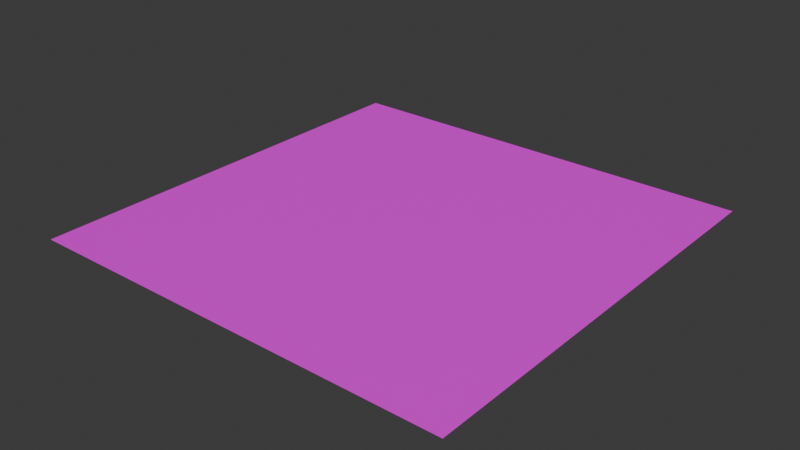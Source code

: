 # Source: Field.blend  (saved by Blender 5.1.30; exported with 4.5.12 LTS)
import bpy
from mathutils import Matrix  # noqa: F401  (used for matrix-valued properties, if any)

bpy.ops.wm.read_factory_settings(use_empty=True)
scene = bpy.context.scene
scene.name = 'Scene'

# ---- collections
col_collection = bpy.data.collections.new('Collection'); scene.collection.children.link(col_collection)

# ---- images (referenced by path relative to the original .blend; pixels are not part of the script)
import os
ASSET_DIR = os.environ.get("B2B_ASSET_DIR", "")  # directory of the original .blend (textures are referenced by path, not embedded)
HERE = os.path.dirname(os.path.abspath(__file__))  # packed textures are extracted next to this script under _unpacked/

def load_image(name, relpath, width, height, colorspace="sRGB"):
    """Load a texture the original file referenced (path relative to the .blend, or extracted next to this script)."""
    p = next((c for c in (os.path.join(HERE, relpath), os.path.join(ASSET_DIR, relpath)) if relpath and os.path.exists(c)), "")
    if p:
        img = bpy.data.images.load(p, check_existing=True)
        img.name = name
    else:  # same state as the original file: an image datablock whose file is absent (Cycles renders it pink)
        img = bpy.data.images.new(name, width, height)
        img.source = "FILE"
        img.filepath = "//" + (relpath or name)
    img.colorspace_settings.name = colorspace
    return img
img_image_4d1108d4_png = load_image('image_4d1108d4.png', 'image_4d1108d4.png', 1024, 1024, 'sRGB')

# ---- materials (node trees are filled in below, after node groups)
mat_material_001 = bpy.data.materials.new('Material.001')

# ---- material node trees
mat_material_001.use_nodes = True; mat_material_001.node_tree.nodes.clear()
_N = mat_material_001.node_tree.nodes; _L = mat_material_001.node_tree.links
n0 = _N.new('ShaderNodeBsdfPrincipled'); n0.name = 'プリンシプルBSDF'; n0.location = (-200, 100)
n1 = _N.new('ShaderNodeOutputMaterial'); n1.name = 'マテリアル出力'; n1.location = (200, 100)
n2 = _N.new('ShaderNodeTexImage'); n2.name = '画像テクスチャ'; n2.location = (-490, 80)
n2.image = img_image_4d1108d4_png
_L.new(n0.outputs[0], n1.inputs[0])
_L.new(n2.outputs[0], n0.inputs[0])
n1.is_active_output = True

# ---- world
world_world = bpy.data.worlds.new('World'); scene.world = world_world
world_world.use_nodes = True; world_world.node_tree.nodes.clear()
_N = world_world.node_tree.nodes; _L = world_world.node_tree.links
n0 = _N.new('ShaderNodeOutputWorld'); n0.name = 'World Output'; n0.location = (200, 100)
n1 = _N.new('ShaderNodeBackground'); n1.name = 'Background'; n1.location = (-200, 100)
n1.inputs[0].default_value = (0.05088, 0.05088, 0.05088, 1.0)
_L.new(n1.outputs[0], n0.inputs[0])
n0.is_active_output = True
world_world.color = (0.05088, 0.05088, 0.05088)
world_world.sun_shadow_jitter_overblur = 0.0

# ---- meshes
me_x = bpy.data.meshes.new('平面')
me_x.from_pydata([(-0.5, -0.5, 0.0), (0.5, -0.5, 0.0), (-0.5, 0.5, 0.0), (0.5, 0.5, 0.0)], [], [(0, 1, 3, 2)])
_uv = me_x.uv_layers.new(name='UVマップ')
_uv.uv.foreach_set('vector', [4.371e-08, 1.0, 1.192e-07, 9e-15, 1.0, 7.55e-08, 1.0, 1.0])
me_x.materials.append(mat_material_001)
me_x.update()

# ---- objects
ob_x = bpy.data.objects.new('平面', me_x)

# ---- transforms, parenting, visibility, modifiers, constraints
ob_x.location = (0.0, 0.0, 0.0)
ob_x.scale = (510.9, 510.9, 510.9)

# ---- collection membership
col_collection.objects.link(ob_x)

# ---- scene / render settings (as saved in the file)
scene.frame_start = 1; scene.frame_end = 250; scene.frame_set(1)
scene.render.engine = 'BLENDER_EEVEE_NEXT'
scene.render.bake_bias = 0.0
scene.render.bake_samples = 0
scene.cycles.sampling_pattern = 'TABULATED_SOBOL'
scene.eevee.use_volume_custom_range = False
bpy.context.view_layer.update()

# ---- added for rendering (the .blend has no active camera and no usable light): camera, sun
cam_auto = bpy.data.cameras.new('AutoCamera')
cam_auto.lens = 50.0
cam_auto.sensor_width = 36.0
cam_auto.clip_end = 11731.6
ob_auto_camera = bpy.data.objects.new('AutoCamera', cam_auto)
scene.collection.objects.link(ob_auto_camera)
ob_auto_camera.location = (668.469, -802.162, 534.775)
ob_auto_camera.rotation_euler = (1.09748, -7.21219e-08, 0.694738)
scene.camera = ob_auto_camera
light_auto_sun = bpy.data.lights.new('AutoSun', 'SUN')
light_auto_sun.energy = 3.0
light_auto_sun.angle = 0.0523599
ob_auto_sun = bpy.data.objects.new('AutoSun', light_auto_sun)
scene.collection.objects.link(ob_auto_sun)
ob_auto_sun.rotation_euler = (0.872665, 0.174533, 0.523599)
bpy.context.view_layer.update()
